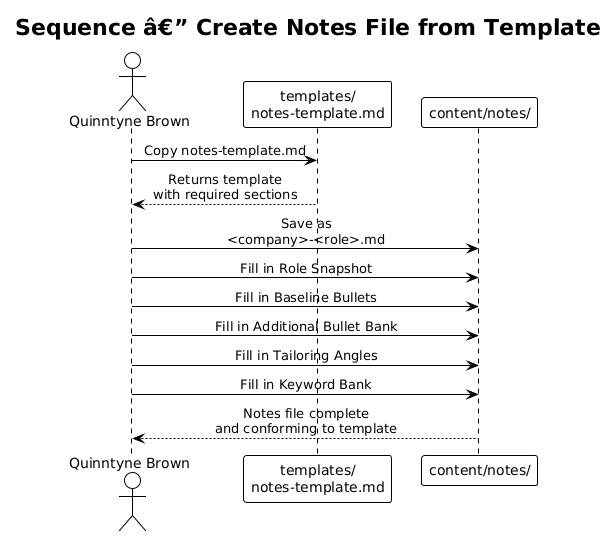

The diagram above was rendered by PlantUML. Its source (embedded in the PNG):
@startuml
!theme plain
skinparam sequenceMessageAlign center

title Sequence â€” Create Notes File from Template

actor "Quinntyne Brown" as User
participant "templates/\nnotes-template.md" as Template
participant "content/notes/" as Notes

User -> Template : Copy notes-template.md
Template --> User : Returns template\nwith required sections

User -> Notes : Save as\n<company>-<role>.md

User -> Notes : Fill in Role Snapshot
User -> Notes : Fill in Baseline Bullets
User -> Notes : Fill in Additional Bullet Bank
User -> Notes : Fill in Tailoring Angles
User -> Notes : Fill in Keyword Bank

Notes --> User : Notes file complete\nand conforming to template
@enduml